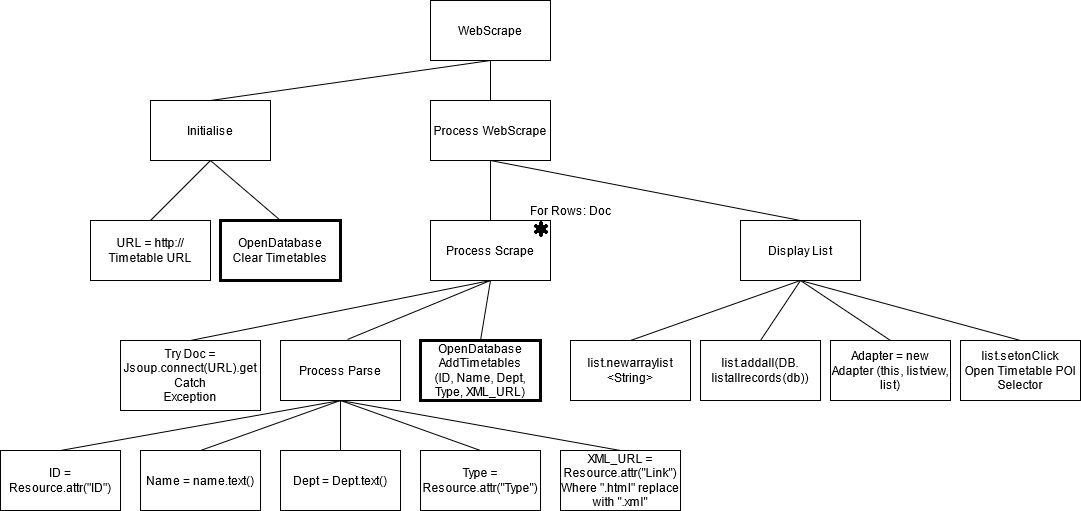

The diagram above was exported from draw.io. Its source (the exported page's mxGraphModel, read from the mxfile embedded in the PNG):
<mxGraphModel dx="1422" dy="752" grid="1" gridSize="10" guides="1" tooltips="1" connect="1" arrows="1" fold="1" page="1" pageScale="1" pageWidth="827" pageHeight="1169" math="0" shadow="0">
  <root>
    <mxCell id="0" />
    <mxCell id="1" parent="0" />
    <mxCell id="jZK74vNyueb3pz_dxnJF-1" value="WebScrape" style="rounded=0;whiteSpace=wrap;html=1;" parent="1" vertex="1">
      <mxGeometry x="480" y="20" width="120" height="60" as="geometry" />
    </mxCell>
    <mxCell id="jZK74vNyueb3pz_dxnJF-2" value="Initialise" style="rounded=0;whiteSpace=wrap;html=1;" parent="1" vertex="1">
      <mxGeometry x="200" y="120" width="120" height="60" as="geometry" />
    </mxCell>
    <mxCell id="jZK74vNyueb3pz_dxnJF-3" value="URL = http:// Timetable URL" style="rounded=0;whiteSpace=wrap;html=1;" parent="1" vertex="1">
      <mxGeometry x="140" y="240" width="120" height="60" as="geometry" />
    </mxCell>
    <mxCell id="jZK74vNyueb3pz_dxnJF-4" value="&lt;div&gt;OpenDatabase &lt;br&gt;&lt;/div&gt;&lt;div&gt;Clear Timetables&lt;/div&gt;" style="rounded=0;whiteSpace=wrap;html=1;strokeWidth=3;" parent="1" vertex="1">
      <mxGeometry x="270" y="240" width="120" height="60" as="geometry" />
    </mxCell>
    <mxCell id="jZK74vNyueb3pz_dxnJF-5" value="&lt;div&gt;Process WebScrape&lt;/div&gt;" style="rounded=0;whiteSpace=wrap;html=1;strokeWidth=1;" parent="1" vertex="1">
      <mxGeometry x="480" y="120" width="120" height="60" as="geometry" />
    </mxCell>
    <mxCell id="jZK74vNyueb3pz_dxnJF-6" value="Process Scrape" style="rounded=0;whiteSpace=wrap;html=1;strokeWidth=1;" parent="1" vertex="1">
      <mxGeometry x="480" y="240" width="120" height="60" as="geometry" />
    </mxCell>
    <mxCell id="jZK74vNyueb3pz_dxnJF-7" value="" style="shape=image;html=1;verticalAlign=top;verticalLabelPosition=bottom;labelBackgroundColor=#ffffff;imageAspect=0;aspect=fixed;image=https://cdn2.iconfinder.com/data/icons/font-awesome/1792/asterisk-128.png;strokeWidth=1;" parent="1" vertex="1">
      <mxGeometry x="582" y="240" width="18" height="18" as="geometry" />
    </mxCell>
    <mxCell id="jZK74vNyueb3pz_dxnJF-10" value="For Rows: Doc" style="text;html=1;align=center;verticalAlign=middle;resizable=0;points=[];autosize=1;strokeColor=none;" parent="1" vertex="1">
      <mxGeometry x="570" y="220" width="100" height="20" as="geometry" />
    </mxCell>
    <mxCell id="jZK74vNyueb3pz_dxnJF-11" value="Display List" style="rounded=0;whiteSpace=wrap;html=1;strokeWidth=1;" parent="1" vertex="1">
      <mxGeometry x="790" y="240" width="120" height="60" as="geometry" />
    </mxCell>
    <mxCell id="jZK74vNyueb3pz_dxnJF-12" value="&lt;div&gt;Try Doc = Jsoup.connect(URL).get&lt;/div&gt;&lt;div&gt;Catch&lt;/div&gt;&lt;div&gt;Exception&lt;br&gt;&lt;/div&gt;" style="rounded=0;whiteSpace=wrap;html=1;strokeWidth=1;" parent="1" vertex="1">
      <mxGeometry x="170" y="360" width="140" height="70" as="geometry" />
    </mxCell>
    <mxCell id="jZK74vNyueb3pz_dxnJF-13" value="Process Parse" style="rounded=0;whiteSpace=wrap;html=1;strokeWidth=1;" parent="1" vertex="1">
      <mxGeometry x="330" y="360" width="120" height="60" as="geometry" />
    </mxCell>
    <mxCell id="jZK74vNyueb3pz_dxnJF-14" value="&lt;div&gt;OpenDatabase&lt;/div&gt;&lt;div&gt;AddTimetables&lt;br&gt;&lt;/div&gt;(ID, Name, Dept, Type, XML_URL)" style="rounded=0;whiteSpace=wrap;html=1;strokeWidth=3;" parent="1" vertex="1">
      <mxGeometry x="470" y="360" width="120" height="60" as="geometry" />
    </mxCell>
    <mxCell id="jZK74vNyueb3pz_dxnJF-15" value="ID = Resource.attr(&quot;ID&quot;)" style="rounded=0;whiteSpace=wrap;html=1;strokeWidth=1;" parent="1" vertex="1">
      <mxGeometry x="50" y="470" width="120" height="60" as="geometry" />
    </mxCell>
    <mxCell id="jZK74vNyueb3pz_dxnJF-16" value="Name = name.text()" style="rounded=0;whiteSpace=wrap;html=1;strokeWidth=1;" parent="1" vertex="1">
      <mxGeometry x="190" y="470" width="120" height="60" as="geometry" />
    </mxCell>
    <mxCell id="jZK74vNyueb3pz_dxnJF-18" value="Dept = Dept.text()" style="rounded=0;whiteSpace=wrap;html=1;strokeWidth=1;" parent="1" vertex="1">
      <mxGeometry x="330" y="470" width="120" height="60" as="geometry" />
    </mxCell>
    <mxCell id="jZK74vNyueb3pz_dxnJF-19" value="Type = Resource.attr(&quot;Type&quot;)" style="rounded=0;whiteSpace=wrap;html=1;strokeWidth=1;" parent="1" vertex="1">
      <mxGeometry x="470" y="470" width="120" height="60" as="geometry" />
    </mxCell>
    <mxCell id="jZK74vNyueb3pz_dxnJF-20" value="&lt;div&gt;XML_URL = Resource.attr(&quot;Link&quot;)&lt;/div&gt;&lt;div&gt;Where &quot;.html&quot; replace with &quot;.xml&quot;&lt;br&gt;&lt;/div&gt;" style="rounded=0;whiteSpace=wrap;html=1;strokeWidth=1;" parent="1" vertex="1">
      <mxGeometry x="610" y="470" width="120" height="60" as="geometry" />
    </mxCell>
    <mxCell id="jZK74vNyueb3pz_dxnJF-21" value="list.newarraylist &amp;lt;String&amp;gt;" style="rounded=0;whiteSpace=wrap;html=1;strokeWidth=1;" parent="1" vertex="1">
      <mxGeometry x="620" y="360" width="120" height="60" as="geometry" />
    </mxCell>
    <mxCell id="jZK74vNyueb3pz_dxnJF-22" value="Adapter = new Adapter (this, listview, list)" style="rounded=0;whiteSpace=wrap;html=1;strokeWidth=1;" parent="1" vertex="1">
      <mxGeometry x="880" y="360" width="120" height="60" as="geometry" />
    </mxCell>
    <mxCell id="jZK74vNyueb3pz_dxnJF-23" value="&lt;div&gt;list.addall(DB.&lt;/div&gt;&lt;div&gt;listallrecords(db))&lt;/div&gt;" style="rounded=0;whiteSpace=wrap;html=1;strokeWidth=1;" parent="1" vertex="1">
      <mxGeometry x="750" y="360" width="120" height="60" as="geometry" />
    </mxCell>
    <mxCell id="jZK74vNyueb3pz_dxnJF-24" value="&lt;div&gt;list.setonClick&lt;/div&gt;&lt;div&gt;Open Timetable POI Selector&lt;br&gt;&lt;/div&gt;" style="rounded=0;whiteSpace=wrap;html=1;strokeWidth=1;" parent="1" vertex="1">
      <mxGeometry x="1010" y="360" width="120" height="60" as="geometry" />
    </mxCell>
    <mxCell id="jZK74vNyueb3pz_dxnJF-30" value="" style="endArrow=none;html=1;entryX=0.5;entryY=1;entryDx=0;entryDy=0;exitX=0.5;exitY=0;exitDx=0;exitDy=0;" parent="1" source="jZK74vNyueb3pz_dxnJF-2" target="jZK74vNyueb3pz_dxnJF-1" edge="1">
      <mxGeometry width="50" height="50" relative="1" as="geometry">
        <mxPoint x="390" y="410" as="sourcePoint" />
        <mxPoint x="440" y="360" as="targetPoint" />
      </mxGeometry>
    </mxCell>
    <mxCell id="jZK74vNyueb3pz_dxnJF-31" value="" style="endArrow=none;html=1;entryX=0.5;entryY=1;entryDx=0;entryDy=0;exitX=0.5;exitY=0;exitDx=0;exitDy=0;" parent="1" source="jZK74vNyueb3pz_dxnJF-5" target="jZK74vNyueb3pz_dxnJF-1" edge="1">
      <mxGeometry width="50" height="50" relative="1" as="geometry">
        <mxPoint x="390" y="410" as="sourcePoint" />
        <mxPoint x="440" y="360" as="targetPoint" />
      </mxGeometry>
    </mxCell>
    <mxCell id="jZK74vNyueb3pz_dxnJF-32" value="" style="endArrow=none;html=1;entryX=0.5;entryY=1;entryDx=0;entryDy=0;exitX=0.5;exitY=0;exitDx=0;exitDy=0;" parent="1" source="jZK74vNyueb3pz_dxnJF-3" target="jZK74vNyueb3pz_dxnJF-2" edge="1">
      <mxGeometry width="50" height="50" relative="1" as="geometry">
        <mxPoint x="390" y="410" as="sourcePoint" />
        <mxPoint x="440" y="360" as="targetPoint" />
      </mxGeometry>
    </mxCell>
    <mxCell id="jZK74vNyueb3pz_dxnJF-33" value="" style="endArrow=none;html=1;entryX=0.5;entryY=1;entryDx=0;entryDy=0;exitX=0.5;exitY=0;exitDx=0;exitDy=0;" parent="1" source="jZK74vNyueb3pz_dxnJF-4" target="jZK74vNyueb3pz_dxnJF-2" edge="1">
      <mxGeometry width="50" height="50" relative="1" as="geometry">
        <mxPoint x="390" y="410" as="sourcePoint" />
        <mxPoint x="440" y="360" as="targetPoint" />
      </mxGeometry>
    </mxCell>
    <mxCell id="jZK74vNyueb3pz_dxnJF-34" value="" style="endArrow=none;html=1;entryX=0.5;entryY=1;entryDx=0;entryDy=0;exitX=0.5;exitY=0;exitDx=0;exitDy=0;" parent="1" source="jZK74vNyueb3pz_dxnJF-6" target="jZK74vNyueb3pz_dxnJF-5" edge="1">
      <mxGeometry width="50" height="50" relative="1" as="geometry">
        <mxPoint x="390" y="410" as="sourcePoint" />
        <mxPoint x="440" y="360" as="targetPoint" />
      </mxGeometry>
    </mxCell>
    <mxCell id="jZK74vNyueb3pz_dxnJF-35" value="" style="endArrow=none;html=1;entryX=0.5;entryY=1;entryDx=0;entryDy=0;exitX=0.5;exitY=0;exitDx=0;exitDy=0;" parent="1" source="jZK74vNyueb3pz_dxnJF-11" target="jZK74vNyueb3pz_dxnJF-5" edge="1">
      <mxGeometry width="50" height="50" relative="1" as="geometry">
        <mxPoint x="390" y="410" as="sourcePoint" />
        <mxPoint x="440" y="360" as="targetPoint" />
      </mxGeometry>
    </mxCell>
    <mxCell id="jZK74vNyueb3pz_dxnJF-36" value="" style="endArrow=none;html=1;entryX=0.5;entryY=1;entryDx=0;entryDy=0;exitX=0.5;exitY=0;exitDx=0;exitDy=0;" parent="1" source="jZK74vNyueb3pz_dxnJF-14" target="jZK74vNyueb3pz_dxnJF-6" edge="1">
      <mxGeometry width="50" height="50" relative="1" as="geometry">
        <mxPoint x="390" y="410" as="sourcePoint" />
        <mxPoint x="440" y="360" as="targetPoint" />
      </mxGeometry>
    </mxCell>
    <mxCell id="jZK74vNyueb3pz_dxnJF-37" value="" style="endArrow=none;html=1;entryX=0.5;entryY=1;entryDx=0;entryDy=0;" parent="1" target="jZK74vNyueb3pz_dxnJF-6" edge="1">
      <mxGeometry width="50" height="50" relative="1" as="geometry">
        <mxPoint x="240" y="360" as="sourcePoint" />
        <mxPoint x="440" y="360" as="targetPoint" />
      </mxGeometry>
    </mxCell>
    <mxCell id="jZK74vNyueb3pz_dxnJF-38" value="" style="endArrow=none;html=1;entryX=0.5;entryY=1;entryDx=0;entryDy=0;exitX=0.558;exitY=-0.017;exitDx=0;exitDy=0;exitPerimeter=0;" parent="1" source="jZK74vNyueb3pz_dxnJF-13" target="jZK74vNyueb3pz_dxnJF-6" edge="1">
      <mxGeometry width="50" height="50" relative="1" as="geometry">
        <mxPoint x="390" y="410" as="sourcePoint" />
        <mxPoint x="440" y="360" as="targetPoint" />
      </mxGeometry>
    </mxCell>
    <mxCell id="jZK74vNyueb3pz_dxnJF-39" value="" style="endArrow=none;html=1;entryX=0.5;entryY=1;entryDx=0;entryDy=0;exitX=0.5;exitY=0;exitDx=0;exitDy=0;" parent="1" source="jZK74vNyueb3pz_dxnJF-15" target="jZK74vNyueb3pz_dxnJF-13" edge="1">
      <mxGeometry width="50" height="50" relative="1" as="geometry">
        <mxPoint x="390" y="410" as="sourcePoint" />
        <mxPoint x="440" y="360" as="targetPoint" />
      </mxGeometry>
    </mxCell>
    <mxCell id="jZK74vNyueb3pz_dxnJF-40" value="" style="endArrow=none;html=1;exitX=0.5;exitY=0;exitDx=0;exitDy=0;entryX=0.5;entryY=1;entryDx=0;entryDy=0;" parent="1" source="jZK74vNyueb3pz_dxnJF-16" target="jZK74vNyueb3pz_dxnJF-13" edge="1">
      <mxGeometry width="50" height="50" relative="1" as="geometry">
        <mxPoint x="390" y="410" as="sourcePoint" />
        <mxPoint x="440" y="360" as="targetPoint" />
      </mxGeometry>
    </mxCell>
    <mxCell id="jZK74vNyueb3pz_dxnJF-41" value="" style="endArrow=none;html=1;exitX=0.5;exitY=0;exitDx=0;exitDy=0;entryX=0.5;entryY=1;entryDx=0;entryDy=0;" parent="1" source="jZK74vNyueb3pz_dxnJF-18" target="jZK74vNyueb3pz_dxnJF-13" edge="1">
      <mxGeometry width="50" height="50" relative="1" as="geometry">
        <mxPoint x="390" y="410" as="sourcePoint" />
        <mxPoint x="440" y="360" as="targetPoint" />
      </mxGeometry>
    </mxCell>
    <mxCell id="jZK74vNyueb3pz_dxnJF-42" value="" style="endArrow=none;html=1;exitX=0.5;exitY=0;exitDx=0;exitDy=0;" parent="1" source="jZK74vNyueb3pz_dxnJF-19" edge="1">
      <mxGeometry width="50" height="50" relative="1" as="geometry">
        <mxPoint x="390" y="410" as="sourcePoint" />
        <mxPoint x="390" y="420" as="targetPoint" />
      </mxGeometry>
    </mxCell>
    <mxCell id="jZK74vNyueb3pz_dxnJF-43" value="" style="endArrow=none;html=1;exitX=0.5;exitY=0;exitDx=0;exitDy=0;" parent="1" source="jZK74vNyueb3pz_dxnJF-20" edge="1">
      <mxGeometry width="50" height="50" relative="1" as="geometry">
        <mxPoint x="390" y="410" as="sourcePoint" />
        <mxPoint x="390" y="420" as="targetPoint" />
      </mxGeometry>
    </mxCell>
    <mxCell id="jZK74vNyueb3pz_dxnJF-44" value="" style="endArrow=none;html=1;entryX=0.5;entryY=1;entryDx=0;entryDy=0;exitX=0.5;exitY=0;exitDx=0;exitDy=0;" parent="1" source="jZK74vNyueb3pz_dxnJF-21" target="jZK74vNyueb3pz_dxnJF-11" edge="1">
      <mxGeometry width="50" height="50" relative="1" as="geometry">
        <mxPoint x="390" y="410" as="sourcePoint" />
        <mxPoint x="440" y="360" as="targetPoint" />
      </mxGeometry>
    </mxCell>
    <mxCell id="jZK74vNyueb3pz_dxnJF-45" value="" style="endArrow=none;html=1;entryX=0.5;entryY=1;entryDx=0;entryDy=0;exitX=0.5;exitY=0;exitDx=0;exitDy=0;" parent="1" source="jZK74vNyueb3pz_dxnJF-23" target="jZK74vNyueb3pz_dxnJF-11" edge="1">
      <mxGeometry width="50" height="50" relative="1" as="geometry">
        <mxPoint x="390" y="410" as="sourcePoint" />
        <mxPoint x="440" y="360" as="targetPoint" />
      </mxGeometry>
    </mxCell>
    <mxCell id="jZK74vNyueb3pz_dxnJF-46" value="" style="endArrow=none;html=1;exitX=0.5;exitY=0;exitDx=0;exitDy=0;" parent="1" source="jZK74vNyueb3pz_dxnJF-22" edge="1">
      <mxGeometry width="50" height="50" relative="1" as="geometry">
        <mxPoint x="390" y="410" as="sourcePoint" />
        <mxPoint x="850" y="300" as="targetPoint" />
      </mxGeometry>
    </mxCell>
    <mxCell id="jZK74vNyueb3pz_dxnJF-47" value="" style="endArrow=none;html=1;exitX=0.5;exitY=0;exitDx=0;exitDy=0;" parent="1" source="jZK74vNyueb3pz_dxnJF-24" edge="1">
      <mxGeometry width="50" height="50" relative="1" as="geometry">
        <mxPoint x="390" y="410" as="sourcePoint" />
        <mxPoint x="850" y="300" as="targetPoint" />
      </mxGeometry>
    </mxCell>
  </root>
</mxGraphModel>